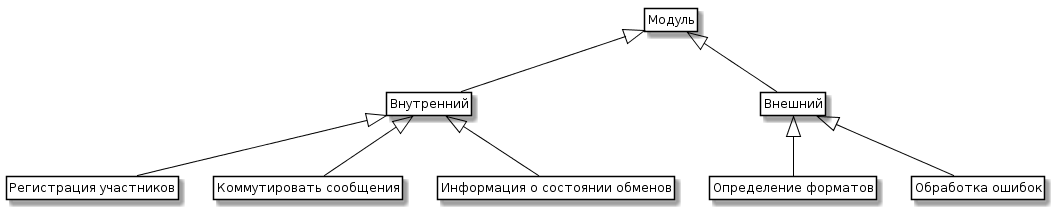

The diagram above was rendered by PlantUML. Its source (embedded in the PNG):
@startuml
skinparam class {
	BackgroundColor White
	ArrowColor Black
	BorderColor Black
}
class Modules as "Модуль"


class In as "Внутренний"
class Out as "Внешний"

class Registration as "Регистрация участников"
class Commute as "Коммутировать сообщения"
class Info as "Информация о состоянии обменов"

class Formats as "Определение форматов"
class Errors as "Обработка ошибок"


Modules<|-- In
Modules<|-- Out

In<|-- Registration
In<|-- Commute
In<|-- Info

Out<|-- Formats
Out<|-- Errors

hide members
hide circle
hide methods
@enduml